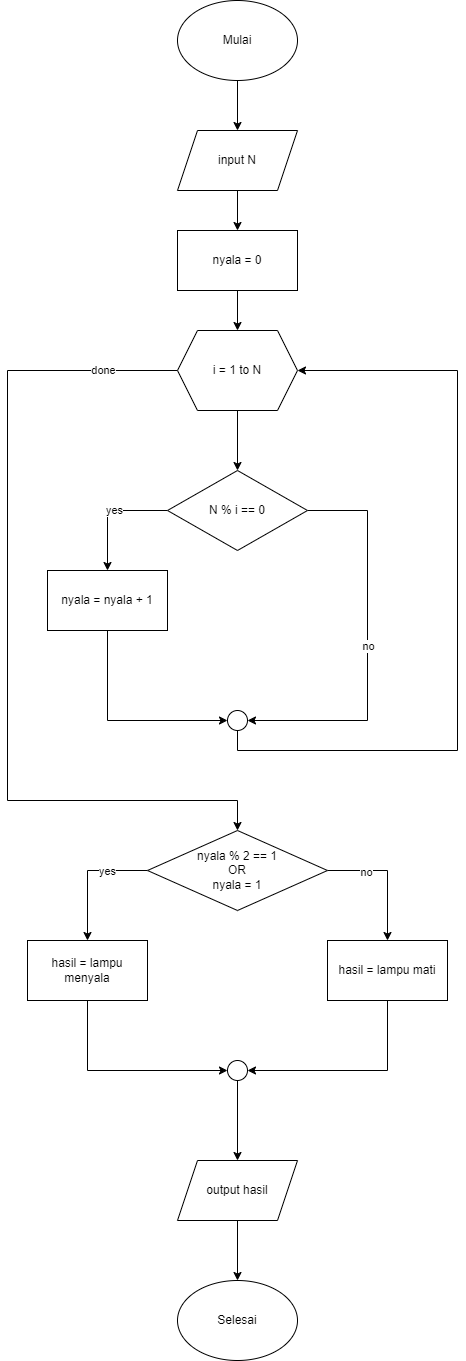

The diagram above was exported from draw.io. Its source (the exported page's mxGraphModel, read from the mxfile embedded in the PNG):
<mxGraphModel dx="1050" dy="522" grid="1" gridSize="10" guides="1" tooltips="1" connect="1" arrows="1" fold="1" page="1" pageScale="1" pageWidth="850" pageHeight="1100" math="0" shadow="0">
  <root>
    <mxCell id="0" />
    <mxCell id="1" parent="0" />
    <mxCell id="CRb0pUzPWo4Uq74A8QY1-3" style="edgeStyle=orthogonalEdgeStyle;rounded=0;orthogonalLoop=1;jettySize=auto;html=1;entryX=0.5;entryY=0;entryDx=0;entryDy=0;" edge="1" parent="1" source="CRb0pUzPWo4Uq74A8QY1-1" target="CRb0pUzPWo4Uq74A8QY1-2">
      <mxGeometry relative="1" as="geometry" />
    </mxCell>
    <mxCell id="CRb0pUzPWo4Uq74A8QY1-1" value="Mulai" style="ellipse;whiteSpace=wrap;html=1;" vertex="1" parent="1">
      <mxGeometry x="370" y="40" width="120" height="80" as="geometry" />
    </mxCell>
    <mxCell id="CRb0pUzPWo4Uq74A8QY1-44" style="edgeStyle=orthogonalEdgeStyle;rounded=0;orthogonalLoop=1;jettySize=auto;html=1;" edge="1" parent="1" source="CRb0pUzPWo4Uq74A8QY1-2" target="CRb0pUzPWo4Uq74A8QY1-9">
      <mxGeometry relative="1" as="geometry" />
    </mxCell>
    <mxCell id="CRb0pUzPWo4Uq74A8QY1-2" value="input N" style="shape=parallelogram;perimeter=parallelogramPerimeter;whiteSpace=wrap;html=1;fixedSize=1;" vertex="1" parent="1">
      <mxGeometry x="370" y="170" width="120" height="60" as="geometry" />
    </mxCell>
    <mxCell id="CRb0pUzPWo4Uq74A8QY1-16" style="edgeStyle=orthogonalEdgeStyle;rounded=0;orthogonalLoop=1;jettySize=auto;html=1;entryX=0.5;entryY=0;entryDx=0;entryDy=0;" edge="1" parent="1" source="CRb0pUzPWo4Uq74A8QY1-4" target="CRb0pUzPWo4Uq74A8QY1-5">
      <mxGeometry relative="1" as="geometry" />
    </mxCell>
    <mxCell id="CRb0pUzPWo4Uq74A8QY1-18" style="edgeStyle=orthogonalEdgeStyle;rounded=0;orthogonalLoop=1;jettySize=auto;html=1;entryX=0.5;entryY=0;entryDx=0;entryDy=0;" edge="1" parent="1" source="CRb0pUzPWo4Uq74A8QY1-4" target="CRb0pUzPWo4Uq74A8QY1-17">
      <mxGeometry relative="1" as="geometry">
        <Array as="points">
          <mxPoint x="200" y="410" />
          <mxPoint x="200" y="840" />
          <mxPoint x="430" y="840" />
        </Array>
      </mxGeometry>
    </mxCell>
    <mxCell id="CRb0pUzPWo4Uq74A8QY1-19" value="done" style="edgeLabel;html=1;align=center;verticalAlign=middle;resizable=0;points=[];" vertex="1" connectable="0" parent="CRb0pUzPWo4Uq74A8QY1-18">
      <mxGeometry x="-0.8265" y="-1" relative="1" as="geometry">
        <mxPoint as="offset" />
      </mxGeometry>
    </mxCell>
    <mxCell id="CRb0pUzPWo4Uq74A8QY1-4" value="i = 1 to N" style="shape=hexagon;perimeter=hexagonPerimeter2;whiteSpace=wrap;html=1;fixedSize=1;" vertex="1" parent="1">
      <mxGeometry x="370" y="370" width="120" height="80" as="geometry" />
    </mxCell>
    <mxCell id="CRb0pUzPWo4Uq74A8QY1-7" style="edgeStyle=orthogonalEdgeStyle;rounded=0;orthogonalLoop=1;jettySize=auto;html=1;entryX=0.5;entryY=0;entryDx=0;entryDy=0;exitX=0;exitY=0.5;exitDx=0;exitDy=0;" edge="1" parent="1" source="CRb0pUzPWo4Uq74A8QY1-5" target="CRb0pUzPWo4Uq74A8QY1-6">
      <mxGeometry relative="1" as="geometry" />
    </mxCell>
    <mxCell id="CRb0pUzPWo4Uq74A8QY1-8" value="yes" style="edgeLabel;html=1;align=center;verticalAlign=middle;resizable=0;points=[];" vertex="1" connectable="0" parent="CRb0pUzPWo4Uq74A8QY1-7">
      <mxGeometry x="-0.0967" y="-1" relative="1" as="geometry">
        <mxPoint as="offset" />
      </mxGeometry>
    </mxCell>
    <mxCell id="CRb0pUzPWo4Uq74A8QY1-13" style="edgeStyle=orthogonalEdgeStyle;rounded=0;orthogonalLoop=1;jettySize=auto;html=1;entryX=1;entryY=0.5;entryDx=0;entryDy=0;" edge="1" parent="1" source="CRb0pUzPWo4Uq74A8QY1-5" target="CRb0pUzPWo4Uq74A8QY1-10">
      <mxGeometry relative="1" as="geometry">
        <mxPoint x="560" y="610" as="targetPoint" />
        <Array as="points">
          <mxPoint x="560" y="550" />
          <mxPoint x="560" y="760" />
        </Array>
      </mxGeometry>
    </mxCell>
    <mxCell id="CRb0pUzPWo4Uq74A8QY1-14" value="no" style="edgeLabel;html=1;align=center;verticalAlign=middle;resizable=0;points=[];" vertex="1" connectable="0" parent="CRb0pUzPWo4Uq74A8QY1-13">
      <mxGeometry y="1" relative="1" as="geometry">
        <mxPoint x="-1" as="offset" />
      </mxGeometry>
    </mxCell>
    <mxCell id="CRb0pUzPWo4Uq74A8QY1-5" value="N % i == 0" style="rhombus;whiteSpace=wrap;html=1;" vertex="1" parent="1">
      <mxGeometry x="360" y="510" width="140" height="80" as="geometry" />
    </mxCell>
    <mxCell id="CRb0pUzPWo4Uq74A8QY1-11" style="edgeStyle=orthogonalEdgeStyle;rounded=0;orthogonalLoop=1;jettySize=auto;html=1;entryX=0;entryY=0.5;entryDx=0;entryDy=0;" edge="1" parent="1" source="CRb0pUzPWo4Uq74A8QY1-6" target="CRb0pUzPWo4Uq74A8QY1-10">
      <mxGeometry relative="1" as="geometry">
        <Array as="points">
          <mxPoint x="300" y="760" />
        </Array>
      </mxGeometry>
    </mxCell>
    <mxCell id="CRb0pUzPWo4Uq74A8QY1-6" value="nyala = nyala + 1" style="rounded=0;whiteSpace=wrap;html=1;" vertex="1" parent="1">
      <mxGeometry x="240" y="610" width="120" height="60" as="geometry" />
    </mxCell>
    <mxCell id="CRb0pUzPWo4Uq74A8QY1-45" style="edgeStyle=orthogonalEdgeStyle;rounded=0;orthogonalLoop=1;jettySize=auto;html=1;entryX=0.5;entryY=0;entryDx=0;entryDy=0;" edge="1" parent="1" source="CRb0pUzPWo4Uq74A8QY1-9" target="CRb0pUzPWo4Uq74A8QY1-4">
      <mxGeometry relative="1" as="geometry" />
    </mxCell>
    <mxCell id="CRb0pUzPWo4Uq74A8QY1-9" value="nyala = 0" style="rounded=0;whiteSpace=wrap;html=1;" vertex="1" parent="1">
      <mxGeometry x="370" y="270" width="120" height="60" as="geometry" />
    </mxCell>
    <mxCell id="CRb0pUzPWo4Uq74A8QY1-15" style="edgeStyle=orthogonalEdgeStyle;rounded=0;orthogonalLoop=1;jettySize=auto;html=1;entryX=1;entryY=0.5;entryDx=0;entryDy=0;" edge="1" parent="1" source="CRb0pUzPWo4Uq74A8QY1-10" target="CRb0pUzPWo4Uq74A8QY1-4">
      <mxGeometry relative="1" as="geometry">
        <Array as="points">
          <mxPoint x="430" y="790" />
          <mxPoint x="650" y="790" />
          <mxPoint x="650" y="410" />
        </Array>
      </mxGeometry>
    </mxCell>
    <mxCell id="CRb0pUzPWo4Uq74A8QY1-10" value="" style="ellipse;whiteSpace=wrap;html=1;aspect=fixed;" vertex="1" parent="1">
      <mxGeometry x="420" y="750" width="20" height="20" as="geometry" />
    </mxCell>
    <mxCell id="CRb0pUzPWo4Uq74A8QY1-23" style="edgeStyle=orthogonalEdgeStyle;rounded=0;orthogonalLoop=1;jettySize=auto;html=1;entryX=0.5;entryY=0;entryDx=0;entryDy=0;exitX=1;exitY=0.5;exitDx=0;exitDy=0;" edge="1" parent="1" source="CRb0pUzPWo4Uq74A8QY1-17" target="CRb0pUzPWo4Uq74A8QY1-22">
      <mxGeometry relative="1" as="geometry" />
    </mxCell>
    <mxCell id="CRb0pUzPWo4Uq74A8QY1-47" value="no" style="edgeLabel;html=1;align=center;verticalAlign=middle;resizable=0;points=[];" vertex="1" connectable="0" parent="CRb0pUzPWo4Uq74A8QY1-23">
      <mxGeometry x="-0.4215" y="-1" relative="1" as="geometry">
        <mxPoint as="offset" />
      </mxGeometry>
    </mxCell>
    <mxCell id="CRb0pUzPWo4Uq74A8QY1-24" style="edgeStyle=orthogonalEdgeStyle;rounded=0;orthogonalLoop=1;jettySize=auto;html=1;entryX=0.5;entryY=0;entryDx=0;entryDy=0;exitX=0;exitY=0.5;exitDx=0;exitDy=0;" edge="1" parent="1" source="CRb0pUzPWo4Uq74A8QY1-17" target="CRb0pUzPWo4Uq74A8QY1-21">
      <mxGeometry relative="1" as="geometry" />
    </mxCell>
    <mxCell id="CRb0pUzPWo4Uq74A8QY1-46" value="yes" style="edgeLabel;html=1;align=center;verticalAlign=middle;resizable=0;points=[];" vertex="1" connectable="0" parent="CRb0pUzPWo4Uq74A8QY1-24">
      <mxGeometry x="-0.3631" relative="1" as="geometry">
        <mxPoint as="offset" />
      </mxGeometry>
    </mxCell>
    <mxCell id="CRb0pUzPWo4Uq74A8QY1-17" value="nyala % 2 == 1&lt;div&gt;OR&lt;/div&gt;&lt;div&gt;nyala = 1&lt;/div&gt;" style="rhombus;whiteSpace=wrap;html=1;" vertex="1" parent="1">
      <mxGeometry x="340" y="870" width="180" height="80" as="geometry" />
    </mxCell>
    <mxCell id="CRb0pUzPWo4Uq74A8QY1-37" style="edgeStyle=orthogonalEdgeStyle;rounded=0;orthogonalLoop=1;jettySize=auto;html=1;entryX=0;entryY=0.5;entryDx=0;entryDy=0;exitX=0.5;exitY=1;exitDx=0;exitDy=0;" edge="1" parent="1" source="CRb0pUzPWo4Uq74A8QY1-21" target="CRb0pUzPWo4Uq74A8QY1-36">
      <mxGeometry relative="1" as="geometry" />
    </mxCell>
    <mxCell id="CRb0pUzPWo4Uq74A8QY1-21" value="hasil = lampu menyala" style="rounded=0;whiteSpace=wrap;html=1;" vertex="1" parent="1">
      <mxGeometry x="220" y="980" width="120" height="60" as="geometry" />
    </mxCell>
    <mxCell id="CRb0pUzPWo4Uq74A8QY1-38" style="edgeStyle=orthogonalEdgeStyle;rounded=0;orthogonalLoop=1;jettySize=auto;html=1;entryX=1;entryY=0.5;entryDx=0;entryDy=0;exitX=0.5;exitY=1;exitDx=0;exitDy=0;" edge="1" parent="1" source="CRb0pUzPWo4Uq74A8QY1-22" target="CRb0pUzPWo4Uq74A8QY1-36">
      <mxGeometry relative="1" as="geometry" />
    </mxCell>
    <mxCell id="CRb0pUzPWo4Uq74A8QY1-22" value="hasil = lampu mati" style="rounded=0;whiteSpace=wrap;html=1;" vertex="1" parent="1">
      <mxGeometry x="520" y="980" width="120" height="60" as="geometry" />
    </mxCell>
    <mxCell id="CRb0pUzPWo4Uq74A8QY1-41" style="edgeStyle=orthogonalEdgeStyle;rounded=0;orthogonalLoop=1;jettySize=auto;html=1;entryX=0.5;entryY=0;entryDx=0;entryDy=0;" edge="1" parent="1" source="CRb0pUzPWo4Uq74A8QY1-36" target="CRb0pUzPWo4Uq74A8QY1-40">
      <mxGeometry relative="1" as="geometry" />
    </mxCell>
    <mxCell id="CRb0pUzPWo4Uq74A8QY1-36" value="" style="ellipse;whiteSpace=wrap;html=1;aspect=fixed;" vertex="1" parent="1">
      <mxGeometry x="420" y="1100" width="20" height="20" as="geometry" />
    </mxCell>
    <mxCell id="CRb0pUzPWo4Uq74A8QY1-43" style="edgeStyle=orthogonalEdgeStyle;rounded=0;orthogonalLoop=1;jettySize=auto;html=1;entryX=0.5;entryY=0;entryDx=0;entryDy=0;" edge="1" parent="1" source="CRb0pUzPWo4Uq74A8QY1-40" target="CRb0pUzPWo4Uq74A8QY1-42">
      <mxGeometry relative="1" as="geometry" />
    </mxCell>
    <mxCell id="CRb0pUzPWo4Uq74A8QY1-40" value="output hasil" style="shape=parallelogram;perimeter=parallelogramPerimeter;whiteSpace=wrap;html=1;fixedSize=1;" vertex="1" parent="1">
      <mxGeometry x="370" y="1200" width="120" height="60" as="geometry" />
    </mxCell>
    <mxCell id="CRb0pUzPWo4Uq74A8QY1-42" value="Selesai" style="ellipse;whiteSpace=wrap;html=1;" vertex="1" parent="1">
      <mxGeometry x="370" y="1320" width="120" height="80" as="geometry" />
    </mxCell>
  </root>
</mxGraphModel>